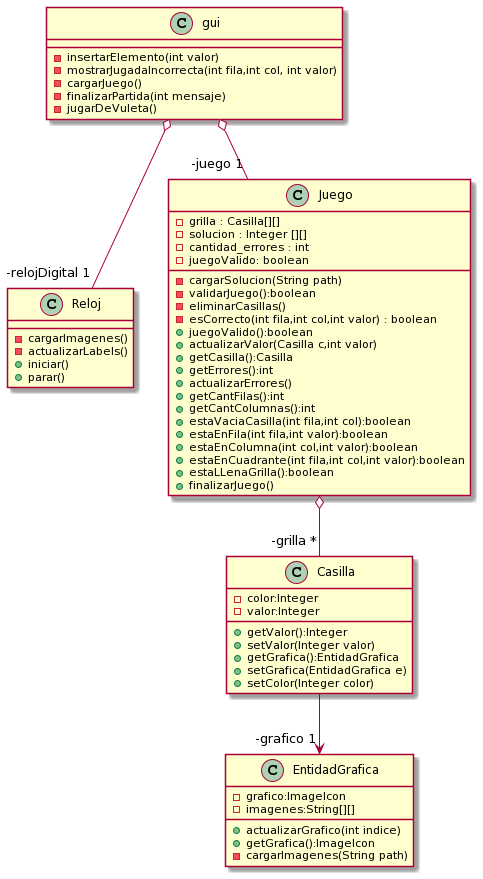

The diagram above was rendered by PlantUML. Its source (embedded in the PNG):
@startuml
class gui{
-insertarElemento(int valor)
-mostrarJugadaIncorrecta(int fila,int col, int valor)
-cargarJuego()
-finalizarPartida(int mensaje)
-jugarDeVuleta()
}

class Reloj{
-cargarImagenes()
-actualizarLabels()
+iniciar()
+parar()
}

class Juego{
-grilla : Casilla[][]
-solucion : Integer [][]
-cantidad_errores : int
-juegoValido: boolean
-cargarSolucion(String path)
-validarJuego():boolean
-eliminarCasillas()
-esCorrecto(int fila,int col,int valor) : boolean
+juegoValido():boolean
+actualizarValor(Casilla c,int valor)
+getCasilla():Casilla
+getErrores():int
+actualizarErrores()
+getCantFilas():int
+getCantColumnas():int
+estaVaciaCasilla(int fila,int col):boolean
+estaEnFila(int fila,int valor):boolean
+estaEnColumna(int col,int valor):boolean
+estaEnCuadrante(int fila,int col,int valor):boolean
+estaLLenaGrilla():boolean
+finalizarJuego()
}

class Casilla{
-color:Integer
-valor:Integer
+getValor():Integer
+setValor(Integer valor)
+getGrafica():EntidadGrafica
+setGrafica(EntidadGrafica e)
+setColor(Integer color)
}

class EntidadGrafica{
-grafico:ImageIcon
-imagenes:String[][]
+actualizarGrafico(int indice)
+getGrafica():ImageIcon
-cargarImagenes(String path)
}

gui o-- "-juego 1" Juego
gui o-- "-relojDigital 1" Reloj
Juego o-- "-grilla *" Casilla
Casilla --> "-grafico 1" EntidadGrafica
@enduml